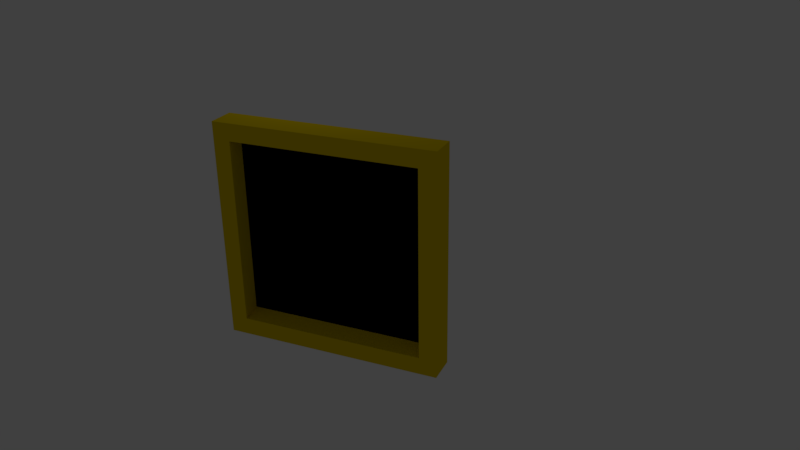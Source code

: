 # Source: ColorWheelStart.blend  (saved by Blender 2.79.0; exported with 4.5.12 LTS)
import bpy
from mathutils import Matrix  # noqa: F401  (used for matrix-valued properties, if any)

bpy.ops.wm.read_factory_settings(use_empty=True)
scene = bpy.context.scene
scene.name = 'Scene'

# ---- collections
col_collection_1 = bpy.data.collections.new('Collection 1'); scene.collection.children.link(col_collection_1)

# ---- materials (node trees are filled in below, after node groups)
mat_border = bpy.data.materials.new('Border')
mat_border.alpha_threshold = 0.0
mat_border.use_transparent_shadow = False
mat_border.diffuse_color = (0.8, 0.5851, 0.0, 1.0)
mat_border.roughness = 0.5
mat_material = bpy.data.materials.new('Material')
mat_material.alpha_threshold = 0.0
mat_material.use_transparent_shadow = False
mat_material.diffuse_color = (0.0, 0.0, 0.0, 1.0)
mat_material.roughness = 0.5

# ---- material node trees

# ---- world
world_world = bpy.data.worlds.new('World'); scene.world = world_world
world_world.color = (0.05088, 0.05088, 0.05088)
world_world.use_sun_shadow = False
world_world.sun_shadow_jitter_overblur = 0.0
world_world.cycles.sampling_method = 'MANUAL'

# ---- cameras
cam_camera = bpy.data.cameras.new('Camera')
cam_camera.clip_end = 100.0
cam_camera.lens = 35.0
cam_camera.sensor_width = 32.0
cam_camera.sensor_height = 18.0
cam_camera.ortho_scale = 7.314
cam_camera.dof.focus_distance = 0.0
cam_camera.dof.aperture_fstop = 128.0

# ---- lights
light_lamp = bpy.data.lights.new('Lamp', 'POINT')
light_lamp.transmission_factor = 0.0
light_lamp.cutoff_distance = 30.0
light_lamp.energy = 100.0
light_lamp.shadow_buffer_clip_start = 1.001
light_lamp.shadow_soft_size = 0.1
light_lamp.shadow_maximum_resolution = 0.006
light_lamp.use_absolute_resolution = True

# ---- meshes
me_cube_001 = bpy.data.meshes.new('Cube.001')
me_cube_001.from_pydata([(-1.0, -1.0, 0.001063), (-1.0, -1.0, 2.001), (-1.0, 1.0, 0.001063), (-1.0, 1.0, 2.001), (1.0, -1.0, 0.001063), (1.0, -1.0, 2.001), (1.0, 1.0, 0.001063), (1.0, 1.0, 2.001), (-1.0, 0.8437, 0.1574), (-1.0, -0.8437, 0.1574), (-1.0, -0.8437, 1.845), (-1.0, 0.8437, 1.845), (0.3239, 0.8437, 0.1922), (0.3239, -0.8437, 0.1922), (0.3239, -0.8437, 1.88), (0.3239, 0.8437, 1.88)], [], [(1, 3, 11, 10), (2, 3, 7, 6), (6, 7, 5, 4), (4, 5, 1, 0), (2, 6, 4, 0), (7, 3, 1, 5), (11, 8, 12, 15), (2, 0, 9, 8), (3, 2, 8, 11), (0, 1, 10, 9), (13, 14, 15, 12), (9, 10, 14, 13), (10, 11, 15, 14), (8, 9, 13, 12)])
me_cube_001.polygons.foreach_set('material_index', [0, 0, 0, 0, 0, 0, 0, 0, 0, 0, 1, 0, 0, 0])
me_cube_001.materials.append(mat_border)
me_cube_001.materials.append(mat_material)
me_cube_001.use_remesh_preserve_volume = False
me_cube_001.use_remesh_preserve_attributes = False
me_cube_001.use_mirror_vertex_groups = False
me_cube_001.update()

# ---- objects
ob_cube = bpy.data.objects.new('Cube', me_cube_001)
ob_lamp = bpy.data.objects.new('Lamp', light_lamp)
ob_camera = bpy.data.objects.new('Camera', cam_camera)

# ---- transforms, parenting, visibility, modifiers, constraints
ob_cube.location = (0.0, 0.0, 0.0)
ob_cube.scale = (0.3131, 2.435, 2.435)
ob_cube.lineart.crease_threshold = 0.0
ob_lamp.location = (4.076, 1.005, 5.904)
ob_lamp.rotation_euler = (0.6503, 0.05522, 1.866)
ob_lamp.lock_rotations_4d = False
ob_lamp.empty_display_type = 'ARROWS'
ob_lamp.color = (0.0, 0.0, 0.0, 0.0)
ob_lamp.lineart.crease_threshold = 0.0
ob_camera.location = (-14.19, -7.884, 10.2)
ob_camera.rotation_euler = (1.144, 0.01271, -1.156)
ob_camera.lock_rotations_4d = False
ob_camera.empty_display_type = 'ARROWS'
ob_camera.color = (0.0, 0.0, 0.0, 0.0)
ob_camera.display_type = 'WIRE'
ob_camera.lineart.crease_threshold = 0.0

# ---- collection membership
col_collection_1.objects.link(ob_cube)
col_collection_1.objects.link(ob_lamp)
col_collection_1.objects.link(ob_camera)

# ---- scene / render settings (as saved in the file)
scene.camera = ob_camera
scene.frame_start = 1; scene.frame_end = 250; scene.frame_set(1)
scene.render.engine = 'BLENDER_EEVEE_NEXT'
scene.render.resolution_percentage = 50
scene.render.dither_intensity = 0.0
scene.cycles.use_denoising = False
scene.cycles.samples = 128
scene.cycles.sampling_pattern = 'TABULATED_SOBOL'
scene.cycles.use_adaptive_sampling = False
scene.cycles.use_light_tree = False
scene.cycles.blur_glossy = 0.0
scene.cycles.sample_clamp_indirect = 0.0
scene.view_settings.view_transform = 'Standard'
bpy.context.view_layer.update()

